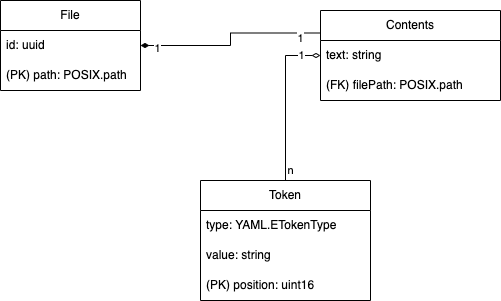

The diagram above was exported from draw.io. Its source (the exported page's mxGraphModel, read from the mxfile embedded in the PNG):
<mxGraphModel dx="954" dy="639" grid="1" gridSize="10" guides="1" tooltips="1" connect="1" arrows="1" fold="1" page="1" pageScale="1" pageWidth="850" pageHeight="1100" math="0" shadow="0">
  <root>
    <mxCell id="0" />
    <mxCell id="1" parent="0" />
    <mxCell id="Lk1L7Ocfir_Ub5HLp7Ce-10" style="edgeStyle=orthogonalEdgeStyle;rounded=0;orthogonalLoop=1;jettySize=auto;html=1;entryX=0;entryY=0.25;entryDx=0;entryDy=0;endArrow=none;endFill=0;startArrow=diamondThin;startFill=1;" parent="1" source="Lk1L7Ocfir_Ub5HLp7Ce-1" target="Lk1L7Ocfir_Ub5HLp7Ce-6" edge="1">
      <mxGeometry relative="1" as="geometry" />
    </mxCell>
    <mxCell id="Lk1L7Ocfir_Ub5HLp7Ce-11" value="1" style="edgeLabel;html=1;align=center;verticalAlign=middle;resizable=0;points=[];" parent="Lk1L7Ocfir_Ub5HLp7Ce-10" connectable="0" vertex="1">
      <mxGeometry x="-0.8333" y="-2" relative="1" as="geometry">
        <mxPoint as="offset" />
      </mxGeometry>
    </mxCell>
    <mxCell id="Lk1L7Ocfir_Ub5HLp7Ce-12" value="1" style="edgeLabel;html=1;align=center;verticalAlign=middle;resizable=0;points=[];" parent="Lk1L7Ocfir_Ub5HLp7Ce-10" connectable="0" vertex="1">
      <mxGeometry x="0.8778" relative="1" as="geometry">
        <mxPoint x="-9" y="5" as="offset" />
      </mxGeometry>
    </mxCell>
    <mxCell id="Lk1L7Ocfir_Ub5HLp7Ce-1" value="File" style="swimlane;fontStyle=0;childLayout=stackLayout;horizontal=1;startSize=30;horizontalStack=0;resizeParent=1;resizeParentMax=0;resizeLast=0;collapsible=1;marginBottom=0;whiteSpace=wrap;html=1;" parent="1" vertex="1">
      <mxGeometry x="300" y="290" width="140" height="90" as="geometry" />
    </mxCell>
    <mxCell id="Lk1L7Ocfir_Ub5HLp7Ce-2" value="id: uuid" style="text;strokeColor=none;fillColor=none;align=left;verticalAlign=middle;spacingLeft=4;spacingRight=4;overflow=hidden;points=[[0,0.5],[1,0.5]];portConstraint=eastwest;rotatable=0;whiteSpace=wrap;html=1;" parent="Lk1L7Ocfir_Ub5HLp7Ce-1" vertex="1">
      <mxGeometry y="30" width="140" height="30" as="geometry" />
    </mxCell>
    <mxCell id="Lk1L7Ocfir_Ub5HLp7Ce-3" value="(PK)&amp;nbsp;path: POSIX.path" style="text;strokeColor=none;fillColor=none;align=left;verticalAlign=middle;spacingLeft=4;spacingRight=4;overflow=hidden;points=[[0,0.5],[1,0.5]];portConstraint=eastwest;rotatable=0;whiteSpace=wrap;html=1;" parent="Lk1L7Ocfir_Ub5HLp7Ce-1" vertex="1">
      <mxGeometry y="60" width="140" height="30" as="geometry" />
    </mxCell>
    <mxCell id="Lk1L7Ocfir_Ub5HLp7Ce-6" value="Contents" style="swimlane;fontStyle=0;childLayout=stackLayout;horizontal=1;startSize=30;horizontalStack=0;resizeParent=1;resizeParentMax=0;resizeLast=0;collapsible=1;marginBottom=0;whiteSpace=wrap;html=1;" parent="1" vertex="1">
      <mxGeometry x="620" y="300" width="180" height="90" as="geometry" />
    </mxCell>
    <mxCell id="Lk1L7Ocfir_Ub5HLp7Ce-7" value="text: string" style="text;strokeColor=none;fillColor=none;align=left;verticalAlign=middle;spacingLeft=4;spacingRight=4;overflow=hidden;points=[[0,0.5],[1,0.5]];portConstraint=eastwest;rotatable=0;whiteSpace=wrap;html=1;" parent="Lk1L7Ocfir_Ub5HLp7Ce-6" vertex="1">
      <mxGeometry y="30" width="180" height="30" as="geometry" />
    </mxCell>
    <mxCell id="Lk1L7Ocfir_Ub5HLp7Ce-22" value="(FK) filePath: POSIX.path" style="text;strokeColor=none;fillColor=none;align=left;verticalAlign=middle;spacingLeft=4;spacingRight=4;overflow=hidden;points=[[0,0.5],[1,0.5]];portConstraint=eastwest;rotatable=0;whiteSpace=wrap;html=1;" parent="Lk1L7Ocfir_Ub5HLp7Ce-6" vertex="1">
      <mxGeometry y="60" width="180" height="30" as="geometry" />
    </mxCell>
    <mxCell id="Lk1L7Ocfir_Ub5HLp7Ce-19" style="edgeStyle=orthogonalEdgeStyle;rounded=0;orthogonalLoop=1;jettySize=auto;html=1;entryX=0;entryY=0.5;entryDx=0;entryDy=0;endArrow=diamondThin;endFill=0;" parent="1" source="Lk1L7Ocfir_Ub5HLp7Ce-15" target="Lk1L7Ocfir_Ub5HLp7Ce-7" edge="1">
      <mxGeometry relative="1" as="geometry" />
    </mxCell>
    <mxCell id="Lk1L7Ocfir_Ub5HLp7Ce-20" value="1" style="edgeLabel;html=1;align=center;verticalAlign=middle;resizable=0;points=[];" parent="Lk1L7Ocfir_Ub5HLp7Ce-19" connectable="0" vertex="1">
      <mxGeometry x="0.7511" y="1" relative="1" as="geometry">
        <mxPoint as="offset" />
      </mxGeometry>
    </mxCell>
    <mxCell id="Lk1L7Ocfir_Ub5HLp7Ce-21" value="n" style="edgeLabel;html=1;align=center;verticalAlign=middle;resizable=0;points=[];" parent="Lk1L7Ocfir_Ub5HLp7Ce-19" connectable="0" vertex="1">
      <mxGeometry x="-0.8667" y="-4" relative="1" as="geometry">
        <mxPoint as="offset" />
      </mxGeometry>
    </mxCell>
    <mxCell id="Lk1L7Ocfir_Ub5HLp7Ce-15" value="Token" style="swimlane;fontStyle=0;childLayout=stackLayout;horizontal=1;startSize=30;horizontalStack=0;resizeParent=1;resizeParentMax=0;resizeLast=0;collapsible=1;marginBottom=0;whiteSpace=wrap;html=1;" parent="1" vertex="1">
      <mxGeometry x="500" y="470" width="170" height="120" as="geometry" />
    </mxCell>
    <mxCell id="Lk1L7Ocfir_Ub5HLp7Ce-16" value="type: YAML.ETokenType" style="text;strokeColor=none;fillColor=none;align=left;verticalAlign=middle;spacingLeft=4;spacingRight=4;overflow=hidden;points=[[0,0.5],[1,0.5]];portConstraint=eastwest;rotatable=0;whiteSpace=wrap;html=1;" parent="Lk1L7Ocfir_Ub5HLp7Ce-15" vertex="1">
      <mxGeometry y="30" width="170" height="30" as="geometry" />
    </mxCell>
    <mxCell id="Lk1L7Ocfir_Ub5HLp7Ce-17" value="value: string" style="text;strokeColor=none;fillColor=none;align=left;verticalAlign=middle;spacingLeft=4;spacingRight=4;overflow=hidden;points=[[0,0.5],[1,0.5]];portConstraint=eastwest;rotatable=0;whiteSpace=wrap;html=1;" parent="Lk1L7Ocfir_Ub5HLp7Ce-15" vertex="1">
      <mxGeometry y="60" width="170" height="30" as="geometry" />
    </mxCell>
    <mxCell id="Lk1L7Ocfir_Ub5HLp7Ce-18" value="(PK) position: uint16" style="text;strokeColor=none;fillColor=none;align=left;verticalAlign=middle;spacingLeft=4;spacingRight=4;overflow=hidden;points=[[0,0.5],[1,0.5]];portConstraint=eastwest;rotatable=0;whiteSpace=wrap;html=1;" parent="Lk1L7Ocfir_Ub5HLp7Ce-15" vertex="1">
      <mxGeometry y="90" width="170" height="30" as="geometry" />
    </mxCell>
  </root>
</mxGraphModel>